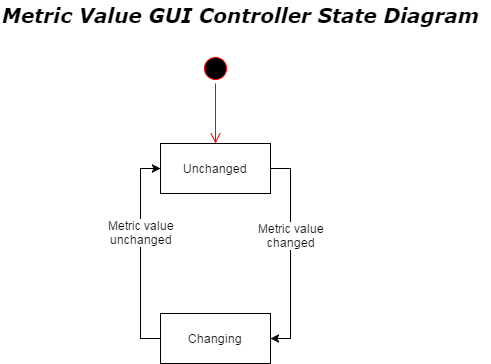

The diagram above was exported from draw.io. Its source (the exported page's mxGraphModel, read from the mxfile embedded in the PNG):
<mxGraphModel dx="872" dy="384" grid="1" gridSize="10" guides="1" tooltips="1" connect="1" arrows="1" fold="1" page="1" pageScale="1" pageWidth="826" pageHeight="1169" background="#ffffff" math="0" shadow="0">
  <root>
    <mxCell id="0" style=";html=1;" />
    <mxCell id="1" style=";html=1;" parent="0" />
    <mxCell id="a24096aa1ab5190-41" value="" style="ellipse;html=1;shape=startState;fillColor=#000000;strokeColor=#ff0000;" vertex="1" parent="1">
      <mxGeometry x="250" y="150" width="30" height="30" as="geometry" />
    </mxCell>
    <mxCell id="a24096aa1ab5190-42" value="" style="edgeStyle=orthogonalEdgeStyle;html=1;verticalAlign=bottom;endArrow=open;endSize=8;strokeColor=#ff0000;" edge="1" source="a24096aa1ab5190-41" parent="1">
      <mxGeometry relative="1" as="geometry">
        <mxPoint x="265" y="240" as="targetPoint" />
      </mxGeometry>
    </mxCell>
    <mxCell id="a24096aa1ab5190-45" style="edgeStyle=orthogonalEdgeStyle;rounded=0;html=1;exitX=1;exitY=0.5;entryX=1;entryY=0.5;jettySize=auto;orthogonalLoop=1;" edge="1" parent="1" source="a24096aa1ab5190-43" target="a24096aa1ab5190-44">
      <mxGeometry relative="1" as="geometry" />
    </mxCell>
    <mxCell id="a24096aa1ab5190-47" value="Metric value&lt;div&gt;changed&lt;/div&gt;" style="text;html=1;resizable=0;points=[];align=center;verticalAlign=middle;labelBackgroundColor=#ffffff;" vertex="1" connectable="0" parent="a24096aa1ab5190-45">
      <mxGeometry x="-0.181" relative="1" as="geometry">
        <mxPoint as="offset" />
      </mxGeometry>
    </mxCell>
    <mxCell id="a24096aa1ab5190-43" value="Unchanged" style="html=1;" vertex="1" parent="1">
      <mxGeometry x="210" y="240" width="110" height="50" as="geometry" />
    </mxCell>
    <mxCell id="a24096aa1ab5190-46" style="edgeStyle=orthogonalEdgeStyle;rounded=0;html=1;exitX=0;exitY=0.5;entryX=0;entryY=0.5;jettySize=auto;orthogonalLoop=1;" edge="1" parent="1" source="a24096aa1ab5190-44" target="a24096aa1ab5190-43">
      <mxGeometry relative="1" as="geometry" />
    </mxCell>
    <mxCell id="a24096aa1ab5190-48" value="Metric value&lt;div&gt;unchanged&lt;/div&gt;" style="text;html=1;resizable=0;points=[];align=center;verticalAlign=middle;labelBackgroundColor=#ffffff;" vertex="1" connectable="0" parent="a24096aa1ab5190-46">
      <mxGeometry x="0.2095" relative="1" as="geometry">
        <mxPoint as="offset" />
      </mxGeometry>
    </mxCell>
    <mxCell id="a24096aa1ab5190-44" value="Changing" style="html=1;" vertex="1" parent="1">
      <mxGeometry x="210" y="410" width="110" height="50" as="geometry" />
    </mxCell>
    <mxCell id="a24096aa1ab5190-49" value="&lt;i&gt;&lt;b&gt;&lt;font face=&quot;Verdana&quot; style=&quot;font-size: 20px&quot;&gt;Metric Value GUI Controller State Diagram&lt;/font&gt;&lt;/b&gt;&lt;/i&gt;" style="text;html=1;resizable=0;points=[];autosize=1;align=left;verticalAlign=top;spacingTop=-4;" vertex="1" parent="1">
      <mxGeometry x="50" y="97" width="490" height="20" as="geometry" />
    </mxCell>
  </root>
</mxGraphModel>